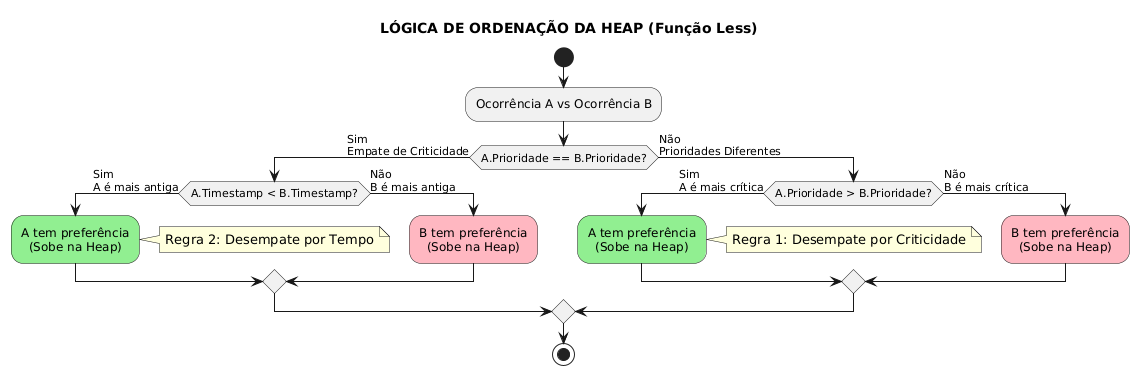

The diagram above was rendered by PlantUML. Its source (embedded in the PNG):
@startuml
skinparam conditionStyle inside
skinparam defaultTextAlignment center

title LÓGICA DE ORDENAÇÃO DA HEAP (Função Less)

start

:Ocorrência A vs Ocorrência B;

if (A.Prioridade == B.Prioridade?) then (Sim\nEmpate de Criticidade)
    if (A.Timestamp < B.Timestamp?) then (Sim\nA é mais antiga)
        #LightGreen:A tem preferência\n(Sobe na Heap);
        note right: Regra 2: Desempate por Tempo
    else (Não\nB é mais antiga)
        #LightPink:B tem preferência\n(Sobe na Heap);
    endif
else (Não\nPrioridades Diferentes)
    if (A.Prioridade > B.Prioridade?) then (Sim\nA é mais crítica)
        #LightGreen:A tem preferência\n(Sobe na Heap);
        note right: Regra 1: Desempate por Criticidade
    else (Não\nB é mais crítica)
        #LightPink:B tem preferência\n(Sobe na Heap);
    endif
endif

stop
@enduml